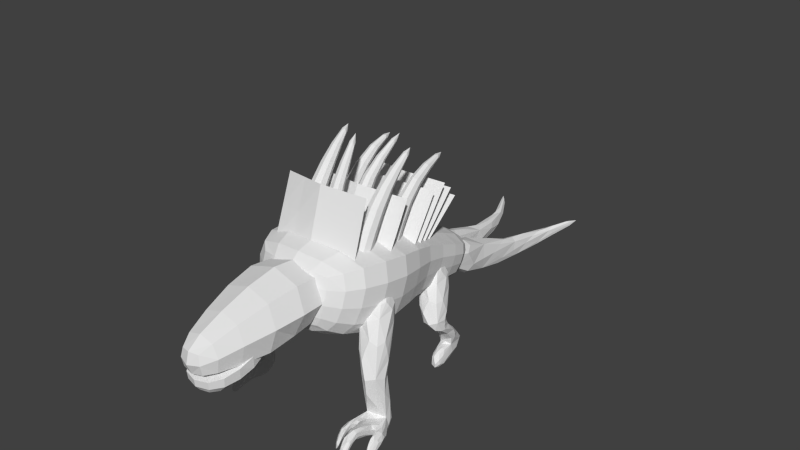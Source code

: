# Source: chupacabra_anim.blend  (saved by Blender 2.79.0; exported with 4.5.12 LTS)
import bpy
from mathutils import Matrix  # noqa: F401  (used for matrix-valued properties, if any)

bpy.ops.wm.read_factory_settings(use_empty=True)
scene = bpy.context.scene
scene.name = 'Scene'

# ---- collections
col_collection_1 = bpy.data.collections.new('Collection 1'); scene.collection.children.link(col_collection_1)

# ---- materials (node trees are filled in below, after node groups)
mat_chupacabra = bpy.data.materials.new('chupacabra')
mat_chupacabra.alpha_threshold = 0.0
mat_chupacabra.use_transparent_shadow = False
mat_chupacabra.roughness = 0.5

# ---- material node trees

# ---- world
world_world = bpy.data.worlds.new('World'); scene.world = world_world
world_world.color = (0.05088, 0.05088, 0.05088)
world_world.use_sun_shadow = False
world_world.sun_shadow_jitter_overblur = 0.0
world_world.cycles.sampling_method = 'NONE'
world_world.cycles.sample_map_resolution = 256

# ---- meshes
me_body = bpy.data.meshes.new('Body')
me_body.from_pydata([(-0.182, -0.95, 0.05949), (-0.2875, -0.2565, -0.09264), (0.2885, -0.2565, -0.09264), (0.183, -0.95, 0.05949), (-0.2515, -0.8935, 0.3655), (-0.2875, -0.1104, 0.2228), (0.2885, -0.1104, 0.2228), (0.2525, -0.8935, 0.3655), (-0.1769, 0.289, -0.2246), (0.1779, 0.289, -0.2246), (-0.2213, 0.3708, -0.02522), (0.2223, 0.3708, -0.02522), (-0.2734, -0.7535, 0.3732), (0.2719, -0.7335, 0.3632), (-0.2734, -0.6088, 0.7164), (0.2719, -0.6088, 0.7164), (-0.05475, -0.7126, 0.3612), (-0.05475, -0.6103, 0.3268), (0.05325, -0.6103, 0.3268), (0.05325, -0.7126, 0.3612), (-0.04395, -0.6123, 0.6172), (-0.04395, -0.5261, 0.6119), (0.04245, -0.5261, 0.6119), (0.04245, -0.6123, 0.6172), (-0.03315, -0.5053, 0.7843), (-0.03315, -0.4513, 0.7485), (0.03165, -0.4513, 0.7485), (0.03165, -0.5053, 0.7843), (-0.02137, -0.2351, 1.074), (-0.2708, -0.6559, 0.4065), (-0.2708, -0.5569, 0.3633), (-0.1628, -0.5569, 0.3633), (-0.1628, -0.6559, 0.4065), (-0.249, -0.5137, 0.6446), (-0.252, -0.4236, 0.585), (-0.1445, -0.4261, 0.5759), (-0.1415, -0.5161, 0.6355), (-0.2492, -0.3275, 0.796), (-0.2492, -0.289, 0.7438), (-0.1844, -0.289, 0.7438), (-0.1844, -0.3275, 0.796), (-0.2662, -0.02224, 0.9216), (0.1612, -0.6575, 0.3885), (0.1612, -0.5585, 0.3454), (0.2692, -0.5585, 0.3454), (0.2692, -0.6575, 0.3885), (0.1612, -0.53, 0.6247), (0.1612, -0.431, 0.5815), (0.2692, -0.431, 0.5815), (0.2692, -0.53, 0.6247), (0.1828, -0.329, 0.778), (0.1828, -0.2905, 0.7259), (0.2476, -0.2905, 0.7259), (0.2476, -0.329, 0.778), (0.2379, -0.07708, 0.9256), (-0.3075, -0.5075, 0.2929), (0.306, -0.5075, 0.2929), (-0.3075, -0.3275, 0.6047), (0.306, -0.3275, 0.6047), (-0.04935, -0.5175, 0.3158), (-0.04935, -0.4151, 0.2814), (0.04785, -0.4151, 0.2814), (0.04785, -0.5175, 0.3158), (-0.04935, -0.4111, 0.5622), (-0.04935, -0.3087, 0.5278), (0.04785, -0.3087, 0.5278), (0.04785, -0.4111, 0.5622), (-0.02991, -0.2242, 0.7324), (-0.02991, -0.1813, 0.6838), (0.02841, -0.1813, 0.6838), (0.02841, -0.2242, 0.7324), (0.03429, 0.1462, 0.9065), (-0.2438, -0.4017, 0.3387), (-0.2438, -0.3027, 0.2955), (-0.1466, -0.3027, 0.2955), (-0.1466, -0.4017, 0.3387), (-0.2438, -0.2752, 0.5267), (-0.2438, -0.1803, 0.4751), (-0.1466, -0.1803, 0.4751), (-0.1466, -0.2752, 0.5267), (-0.2243, -0.03268, 0.7048), (-0.2243, -0.003828, 0.6468), (-0.166, -0.003828, 0.6468), (-0.166, -0.03268, 0.7048), (-0.1952, 0.2849, 0.711), (0.145, -0.4032, 0.3208), (0.145, -0.3042, 0.2776), (0.2422, -0.3042, 0.2776), (0.2422, -0.4032, 0.3208), (0.1499, -0.2521, 0.575), (0.1499, -0.1817, 0.508), (0.2374, -0.1817, 0.508), (0.2374, -0.2521, 0.575), (0.1645, -0.03734, 0.6874), (0.1645, -0.008487, 0.6294), (0.2228, -0.008487, 0.6294), (0.2228, -0.03734, 0.6874), (0.1524, 0.3046, 0.6782), (-0.2768, -0.2735, 0.2209), (0.2753, -0.2735, 0.2209), (-0.2768, -0.05716, 0.5292), (0.2753, -0.05716, 0.5292), (-0.2591, -0.2015, 0.2029), (0.2576, -0.2015, 0.2029), (-0.2591, 0.05804, 0.5302), (0.2576, 0.05804, 0.5302), (-0.2355, -0.1356, 0.18), (0.234, -0.1356, 0.18), (-0.2355, 0.1429, 0.4589), (0.234, 0.1429, 0.4589), (-0.2097, -0.06545, 0.16), (0.2082, -0.06545, 0.16), (-0.2097, 0.2146, 0.3717), (0.2082, 0.2146, 0.3717), (-0.000752, -0.7835, 0.3832), (-0.000752, -0.6588, 0.7364), (-0.000752, -0.5575, 0.3129), (-0.000752, -0.3775, 0.6247), (-0.000752, -0.3235, 0.2409), (-0.000752, -0.1072, 0.5492), (-0.000752, -0.2515, 0.2229), (-0.000752, 0.008039, 0.5502), (-0.000752, -0.1856, 0.2), (-0.000752, 0.0929, 0.4789), (-0.000752, -0.1154, 0.18), (-0.000752, 0.1646, 0.3917), (0.0004965, -0.1074, 0.296), (0.0004965, -0.2582, -0.1118), (0.0004965, -0.9425, 0.3994), (0.0004965, -0.9933, 0.05244), (0.0004965, 0.4998, -0.0003454), (0.0004965, 0.3581, -0.2694), (-0.2582, -0.9421, 0.2108), (-0.2951, -0.1817, 0.06566), (0.2961, -0.1817, 0.06566), (0.2592, -0.9421, 0.2108), (-0.2271, 0.3271, -0.1207), (0.2281, 0.3271, -0.1207), (0.0004965, 0.4654, -0.1292), (0.0004965, -0.9979, 0.2232), (0.2507, 0.06469, -0.1635), (-0.2497, 0.06469, -0.1635), (0.2507, 0.215, 0.05813), (-0.2497, 0.215, 0.05813), (0.0004965, 0.1104, -0.193), (0.0004965, 0.2661, 0.1079), (0.2573, 0.1508, -0.05532), (-0.2563, 0.1508, -0.05532), (-0.416, -0.3921, 0.3416), (-0.358, -0.5438, -0.1397), (0.417, -0.3921, 0.3416), (0.359, -0.5438, -0.1397), (0.0004965, -0.5812, -0.1592), (0.0004965, -0.4353, 0.4361), (0.428, -0.4836, 0.09997), (-0.427, -0.4836, 0.09997), (-0.294, -0.8559, -0.04366), (0.3816, -0.7514, 0.4112), (0.0004965, -0.9102, -0.05689), (0.0004965, -0.8237, 0.5077), (0.3916, -0.8286, 0.1817), (-0.3906, -0.8286, 0.1817), (-0.3806, -0.7514, 0.4112), (0.295, -0.8559, -0.04366)], [], [(147, 133, 5, 143), (145, 142, 11, 130), (155, 133, 1, 149), (47, 48, 44, 43), (48, 47, 51, 52), (31, 35, 36, 32), (122, 107, 109, 123), (27, 23, 22, 26), (18, 22, 23, 19), (146, 140, 9, 137), (120, 103, 105, 121), (87, 91, 92, 88), (23, 20, 16, 19), (20, 21, 17, 16), (20, 23, 27, 24), (36, 33, 29, 32), (21, 20, 24, 25), (63, 66, 70, 67), (70, 66, 65, 69), (24, 27, 28), (27, 26, 28), (26, 25, 28), (25, 24, 28), (65, 64, 68, 69), (89, 92, 96, 93), (33, 34, 30, 29), (34, 35, 31, 30), (35, 34, 38, 39), (160, 157, 7, 135), (144, 141, 8, 131), (40, 36, 35, 39), (37, 40, 41), (40, 39, 41), (39, 38, 41), (38, 37, 41), (44, 48, 49, 45), (66, 63, 59, 62), (61, 65, 66, 62), (79, 76, 72, 75), (153, 126, 5, 148), (47, 46, 50, 51), (74, 78, 79, 75), (83, 79, 78, 82), (50, 53, 54), (53, 52, 54), (52, 51, 54), (51, 50, 54), (114, 13, 15, 115), (46, 49, 53, 50), (118, 99, 101, 119), (63, 64, 60, 59), (92, 89, 85, 88), (78, 77, 81, 82), (64, 63, 67, 68), (152, 127, 2, 151), (53, 49, 48, 52), (67, 70, 71), (70, 69, 71), (69, 68, 71), (68, 67, 71), (33, 36, 40, 37), (139, 132, 0, 129), (76, 77, 73, 72), (116, 56, 58, 117), (91, 90, 94, 95), (77, 76, 80, 81), (46, 47, 43, 42), (80, 83, 84), (83, 82, 84), (82, 81, 84), (81, 80, 84), (90, 89, 93, 94), (21, 22, 18, 17), (89, 90, 86, 85), (90, 91, 87, 86), (76, 79, 83, 80), (34, 33, 37, 38), (22, 21, 25, 26), (96, 92, 91, 95), (93, 96, 97), (96, 95, 97), (95, 94, 97), (94, 93, 97), (77, 78, 74, 73), (138, 137, 9, 131), (64, 65, 61, 60), (49, 46, 42, 45), (124, 111, 113, 125), (12, 114, 115, 14), (55, 116, 117, 57), (98, 118, 119, 100), (102, 120, 121, 104), (106, 122, 123, 108), (110, 124, 125, 112), (136, 138, 131, 8), (135, 139, 129, 3), (149, 1, 127, 152), (150, 6, 126, 153), (140, 144, 131, 9), (143, 145, 130, 10), (7, 128, 139, 135), (10, 130, 138, 136), (130, 11, 137, 138), (128, 4, 132, 139), (163, 160, 135, 3), (142, 146, 137, 11), (148, 5, 133, 155), (141, 1, 133, 147), (8, 141, 147, 136), (6, 134, 146, 142), (5, 126, 145, 143), (2, 127, 144, 140), (127, 1, 141, 144), (134, 2, 140, 146), (126, 6, 142, 145), (136, 147, 143, 10), (162, 148, 155, 161), (2, 134, 154, 151), (157, 150, 153, 159), (156, 149, 152, 158), (158, 152, 151, 163), (159, 153, 148, 162), (134, 6, 150, 154), (161, 155, 149, 156), (132, 161, 156, 0), (128, 159, 162, 4), (129, 158, 163, 3), (0, 156, 158, 129), (7, 157, 159, 128), (4, 162, 161, 132), (151, 154, 160, 163), (154, 150, 157, 160)])
_k = {(5, 148): 0.6, (7, 157): 0.6, (4, 128): 0.6, (6, 142): 0.6, (5, 143): 0.6, (12, 14): 1.0, (13, 114): 1.0, (13, 15): 1.0, (14, 115): 1.0, (55, 57): 1.0, (56, 116): 1.0, (56, 58): 1.0, (57, 117): 1.0, (98, 100): 1.0, (99, 118): 1.0, (99, 101): 1.0, (100, 119): 1.0, (102, 104): 1.0, (103, 120): 1.0, (103, 105): 1.0, (104, 121): 1.0, (106, 108): 1.0, (107, 122): 1.0, (107, 109): 1.0, (108, 123): 1.0, (110, 112): 1.0, (111, 124): 1.0, (111, 113): 1.0, (112, 125): 1.0, (12, 114): 1.0, (15, 115): 1.0, (114, 115): 1.0, (55, 116): 1.0, (58, 117): 1.0, (116, 117): 1.0, (98, 118): 1.0, (101, 119): 1.0, (118, 119): 1.0, (102, 120): 1.0, (105, 121): 1.0, (120, 121): 1.0, (106, 122): 1.0, (109, 123): 1.0, (122, 123): 1.0, (110, 124): 1.0, (113, 125): 1.0, (124, 125): 1.0, (7, 128): 0.6, (11, 142): 0.6, (10, 143): 0.6, (148, 162): 0.6, (6, 150): 0.6, (150, 157): 0.6, (4, 162): 0.6}
me_body.attributes.new('crease_edge', 'FLOAT', 'EDGE').data.foreach_set('value', [_k.get((min(e.vertices), max(e.vertices)), 0.0) for e in me_body.edges])
_uv = me_body.uv_layers.new(name='UVMap')
_uv.uv.foreach_set('vector', [0.4204, 0.7022, 0.3748, 0.7067, 0.3842, 0.7393, 0.429, 0.7275, 0.2103, 0.8099, 0.1683, 0.8099, 0.1757, 0.7642, 0.2103, 0.7642, 0.3128, 0.7026, 0.3748, 0.7067, 0.3654, 0.674, 0.3081, 0.6637, 0.06461, 0.8113, 0.06461, 0.8299, 0.01853, 0.8299, 0.01853, 0.8113, 0.06461, 0.8299, 0.06461, 0.8113, 0.0992, 0.815, 0.0992, 0.8262, 0.02515, 0.7665, 0.06719, 0.7854, 0.05821, 0.8016, 0.01616, 0.7828, 0.518, 0.8912, 0.6045, 0.8912, 0.6045, 0.9826, 0.518, 0.9826, 0.1018, 0.839, 0.05821, 0.839, 0.06719, 0.8228, 0.1016, 0.8279, 0.02515, 0.8039, 0.06719, 0.8228, 0.05821, 0.839, 0.01616, 0.8202, 0.1872, 0.7028, 0.1787, 0.6775, 0.2251, 0.6804, 0.2328, 0.6983, 0.518, 0.8912, 0.4314, 0.8912, 0.4314, 0.9826, 0.518, 0.9826, 0.02515, 0.8039, 0.06719, 0.8228, 0.05821, 0.839, 0.01616, 0.8202, 0.06461, 0.7754, 0.06461, 0.7939, 0.01853, 0.7939, 0.01853, 0.7754, 0.05845, 0.839, 0.06743, 0.8227, 0.02539, 0.8039, 0.01641, 0.8201, 0.06461, 0.7939, 0.06461, 0.7754, 0.108, 0.7791, 0.108, 0.7902, 0.06461, 0.8113, 0.06461, 0.8299, 0.01853, 0.8299, 0.01853, 0.8113, 0.06743, 0.8227, 0.05845, 0.839, 0.102, 0.839, 0.1018, 0.8278, 0.06461, 0.8299, 0.06461, 0.8113, 0.108, 0.815, 0.108, 0.8262, 0.1018, 0.8016, 0.05821, 0.8016, 0.06719, 0.7854, 0.1016, 0.7905, 0.108, 0.7902, 0.108, 0.7791, 0.1647, 0.7847, 0.1018, 0.839, 0.1016, 0.8279, 0.1568, 0.8244, 0.0992, 0.7902, 0.0992, 0.7791, 0.1542, 0.7847, 0.1018, 0.8278, 0.102, 0.839, 0.1571, 0.8243, 0.06461, 0.8299, 0.06461, 0.8113, 0.0992, 0.815, 0.0992, 0.8262, 0.06461, 0.7939, 0.06461, 0.7754, 0.108, 0.7791, 0.108, 0.7902, 0.05845, 0.8016, 0.06743, 0.7853, 0.02539, 0.7665, 0.01641, 0.7827, 0.06461, 0.8113, 0.06461, 0.8299, 0.01853, 0.8299, 0.01853, 0.8113, 0.06461, 0.8299, 0.06461, 0.8113, 0.0992, 0.815, 0.0992, 0.8262, 0.04867, 0.7012, 0.05102, 0.7433, 0.01767, 0.7444, 0.01767, 0.6992, 0.3414, 0.8264, 0.2993, 0.8264, 0.3068, 0.7805, 0.3414, 0.7805, 0.1018, 0.8016, 0.05821, 0.8016, 0.06719, 0.7854, 0.1016, 0.7905, 0.108, 0.8262, 0.108, 0.815, 0.1647, 0.8206, 0.1018, 0.8016, 0.1016, 0.7905, 0.1568, 0.787, 0.0992, 0.8262, 0.0992, 0.815, 0.1542, 0.8206, 0.1018, 0.7904, 0.102, 0.8016, 0.1571, 0.7869, 0.02515, 0.7665, 0.06719, 0.7854, 0.05821, 0.8016, 0.01616, 0.7828, 0.06461, 0.8113, 0.06461, 0.8299, 0.01853, 0.8299, 0.01853, 0.8113, 0.02515, 0.7665, 0.06719, 0.7854, 0.05821, 0.8016, 0.01616, 0.7828, 0.06461, 0.7754, 0.06461, 0.7939, 0.01853, 0.7939, 0.01853, 0.7754, 0.2103, 0.922, 0.2103, 0.8556, 0.2598, 0.8556, 0.266, 0.922, 0.06743, 0.7853, 0.05845, 0.8016, 0.102, 0.8016, 0.1018, 0.7904, 0.02515, 0.8039, 0.06719, 0.8228, 0.05821, 0.839, 0.01616, 0.8202, 0.1018, 0.839, 0.05821, 0.839, 0.06719, 0.8228, 0.1016, 0.8279, 0.108, 0.8262, 0.108, 0.815, 0.1647, 0.8206, 0.1018, 0.8016, 0.1016, 0.7905, 0.1568, 0.787, 0.0992, 0.8262, 0.0992, 0.815, 0.1542, 0.8206, 0.1018, 0.7904, 0.102, 0.8016, 0.1571, 0.7869, 0.518, 0.8912, 0.6045, 0.8912, 0.6045, 0.9826, 0.518, 0.9826, 0.06461, 0.8299, 0.06461, 0.8113, 0.108, 0.815, 0.108, 0.8262, 0.518, 0.8912, 0.6045, 0.8912, 0.6045, 0.9826, 0.518, 0.9826, 0.05845, 0.8016, 0.06743, 0.7853, 0.02539, 0.7665, 0.01641, 0.7827, 0.06461, 0.7754, 0.06461, 0.7939, 0.01853, 0.7939, 0.01853, 0.7754, 0.06461, 0.7939, 0.06461, 0.7754, 0.0992, 0.7791, 0.0992, 0.7902, 0.06743, 0.7853, 0.05845, 0.8016, 0.102, 0.8016, 0.1018, 0.7904, 0.3414, 0.9302, 0.3414, 0.8723, 0.3908, 0.8723, 0.397, 0.9302, 0.1018, 0.8016, 0.05821, 0.8016, 0.06719, 0.7854, 0.1016, 0.7905, 0.108, 0.8262, 0.108, 0.815, 0.1647, 0.8206, 0.1018, 0.8016, 0.1016, 0.7905, 0.1568, 0.787, 0.0992, 0.8262, 0.0992, 0.815, 0.1542, 0.8206, 0.1018, 0.7904, 0.102, 0.8016, 0.1571, 0.7869, 0.06461, 0.8299, 0.06461, 0.8113, 0.108, 0.815, 0.108, 0.8262, 0.07951, 0.9418, 0.01769, 0.9418, 0.01769, 0.8966, 0.07951, 0.8966, 0.05845, 0.839, 0.06743, 0.8227, 0.02539, 0.8039, 0.01641, 0.8201, 0.518, 0.8912, 0.4314, 0.8912, 0.4314, 0.9826, 0.518, 0.9826, 0.06461, 0.7939, 0.06461, 0.7754, 0.0992, 0.7791, 0.0992, 0.7902, 0.06743, 0.8227, 0.05845, 0.839, 0.102, 0.839, 0.1018, 0.8278, 0.05845, 0.8016, 0.06743, 0.7853, 0.02539, 0.7665, 0.01641, 0.7827, 0.108, 0.7902, 0.108, 0.7791, 0.1647, 0.7847, 0.1018, 0.839, 0.1016, 0.8279, 0.1568, 0.8244, 0.0992, 0.7902, 0.0992, 0.7791, 0.1542, 0.7847, 0.1018, 0.8278, 0.102, 0.839, 0.1571, 0.8243, 0.06743, 0.8227, 0.05845, 0.839, 0.102, 0.839, 0.1018, 0.8278, 0.06461, 0.7754, 0.06461, 0.7939, 0.01853, 0.7939, 0.01853, 0.7754, 0.05845, 0.839, 0.06743, 0.8227, 0.02539, 0.8039, 0.01641, 0.8201, 0.06461, 0.7754, 0.06461, 0.7939, 0.01853, 0.7939, 0.01853, 0.7754, 0.06461, 0.7939, 0.06461, 0.7754, 0.108, 0.7791, 0.108, 0.7902, 0.06743, 0.7853, 0.05845, 0.8016, 0.102, 0.8016, 0.1018, 0.7904, 0.06461, 0.7939, 0.06461, 0.7754, 0.0992, 0.7791, 0.0992, 0.7902, 0.1018, 0.839, 0.05821, 0.839, 0.06719, 0.8228, 0.1016, 0.8279, 0.108, 0.7902, 0.108, 0.7791, 0.1647, 0.7847, 0.1018, 0.839, 0.1016, 0.8279, 0.1568, 0.8244, 0.0992, 0.7902, 0.0992, 0.7791, 0.1542, 0.7847, 0.1018, 0.8278, 0.102, 0.839, 0.1571, 0.8243, 0.06461, 0.7754, 0.06461, 0.7939, 0.01853, 0.7939, 0.01853, 0.7754, 0.05287, 0.8676, 0.01825, 0.8676, 0.01825, 0.848, 0.05287, 0.848, 0.06461, 0.8113, 0.06461, 0.8299, 0.01853, 0.8299, 0.01853, 0.8113, 0.06461, 0.8113, 0.06461, 0.8299, 0.01853, 0.8299, 0.01853, 0.8113, 0.518, 0.8912, 0.4314, 0.8912, 0.4314, 0.9826, 0.518, 0.9826, 0.4314, 0.8912, 0.518, 0.8912, 0.518, 0.9826, 0.4314, 0.9826, 0.6045, 0.8912, 0.518, 0.8912, 0.518, 0.9826, 0.6045, 0.9826, 0.4314, 0.8912, 0.518, 0.8912, 0.518, 0.9826, 0.4314, 0.9826, 0.6045, 0.8912, 0.518, 0.8912, 0.518, 0.9826, 0.6045, 0.9826, 0.4314, 0.8912, 0.518, 0.8912, 0.518, 0.9826, 0.4314, 0.9826, 0.6045, 0.8912, 0.518, 0.8912, 0.518, 0.9826, 0.6045, 0.9826, 0.08749, 0.8676, 0.05287, 0.8676, 0.05287, 0.848, 0.08749, 0.848, 0.1413, 0.9418, 0.07951, 0.9418, 0.07951, 0.8966, 0.1413, 0.8966, 0.2857, 0.9302, 0.2919, 0.8723, 0.3414, 0.8723, 0.3414, 0.9302, 0.1547, 0.922, 0.1609, 0.8556, 0.2103, 0.8556, 0.2103, 0.922, 0.3834, 0.8264, 0.3414, 0.8264, 0.3414, 0.7805, 0.376, 0.7805, 0.2524, 0.8099, 0.2103, 0.8099, 0.2103, 0.7642, 0.245, 0.7642, 0.1413, 0.9869, 0.07951, 0.9869, 0.07951, 0.9418, 0.1413, 0.9418, 0.08749, 0.8871, 0.05287, 0.8871, 0.05287, 0.8676, 0.08749, 0.8676, 0.05287, 0.8871, 0.01825, 0.8871, 0.01825, 0.8676, 0.05287, 0.8676, 0.07951, 0.9869, 0.01769, 0.9869, 0.01769, 0.9418, 0.07951, 0.9418, 0.04633, 0.6592, 0.04867, 0.7012, 0.01767, 0.6992, 0.01767, 0.6541, 0.1958, 0.7281, 0.1872, 0.7028, 0.2328, 0.6983, 0.2406, 0.7162, 0.3175, 0.7416, 0.3842, 0.7393, 0.3748, 0.7067, 0.3128, 0.7026, 0.4118, 0.6769, 0.3654, 0.674, 0.3748, 0.7067, 0.4204, 0.7022, 0.4582, 0.6797, 0.4118, 0.6769, 0.4204, 0.7022, 0.466, 0.6977, 0.151, 0.74, 0.1417, 0.7073, 0.1872, 0.7028, 0.1958, 0.7281, 0.2598, 0.8556, 0.2103, 0.8556, 0.2103, 0.8099, 0.2524, 0.8099, 0.3908, 0.8723, 0.3414, 0.8723, 0.3414, 0.8264, 0.3834, 0.8264, 0.3414, 0.8723, 0.2919, 0.8723, 0.2993, 0.8264, 0.3414, 0.8264, 0.1417, 0.7073, 0.1323, 0.6746, 0.1787, 0.6775, 0.1872, 0.7028, 0.2103, 0.8556, 0.1609, 0.8556, 0.1683, 0.8099, 0.2103, 0.8099, 0.466, 0.6977, 0.4204, 0.7022, 0.429, 0.7275, 0.4737, 0.7156, 0.2842, 0.7427, 0.3175, 0.7416, 0.3128, 0.7026, 0.2818, 0.7006, 0.1323, 0.6746, 0.1417, 0.7073, 0.07967, 0.7033, 0.07498, 0.6643, 0.1516, 0.9552, 0.1547, 0.922, 0.2103, 0.922, 0.2103, 0.9552, 0.2827, 0.9591, 0.2857, 0.9302, 0.3414, 0.9302, 0.3414, 0.9591, 0.3414, 0.9591, 0.3414, 0.9302, 0.397, 0.9302, 0.4001, 0.9591, 0.2103, 0.9552, 0.2103, 0.922, 0.266, 0.922, 0.2691, 0.9552, 0.1417, 0.7073, 0.151, 0.74, 0.08436, 0.7422, 0.07967, 0.7033, 0.2818, 0.7006, 0.3128, 0.7026, 0.3081, 0.6637, 0.2795, 0.6586, 0.2508, 0.6986, 0.2818, 0.7006, 0.2795, 0.6586, 0.2508, 0.6534, 0.2103, 0.9884, 0.2103, 0.9552, 0.2691, 0.9552, 0.2722, 0.9884, 0.3414, 0.9881, 0.3414, 0.9591, 0.4001, 0.9591, 0.4032, 0.9881, 0.2796, 0.9881, 0.2827, 0.9591, 0.3414, 0.9591, 0.3414, 0.9881, 0.1485, 0.9884, 0.1516, 0.9552, 0.2103, 0.9552, 0.2103, 0.9884, 0.2508, 0.7438, 0.2842, 0.7427, 0.2818, 0.7006, 0.2508, 0.6986, 0.07498, 0.6643, 0.07967, 0.7033, 0.04867, 0.7012, 0.04633, 0.6592, 0.07967, 0.7033, 0.08436, 0.7422, 0.05102, 0.7433, 0.04867, 0.7012])
me_body.materials.append(mat_chupacabra)
me_body.use_remesh_preserve_volume = False
me_body.use_remesh_preserve_attributes = False
me_body.use_mirror_vertex_groups = False
me_body.update()
me_head = bpy.data.meshes.new('Head')
me_head.from_pydata([(-0.2788, -0.1985, -0.2042), (-0.2304, 0.006884, -0.1801), (0.2304, 0.006884, -0.1801), (0.2788, -0.1985, -0.2042), (-0.2788, -0.1625, 0.2458), (-0.2304, 0.1001, 0.1676), (0.2304, 0.1001, 0.1676), (0.2788, -0.1625, 0.2458), (-0.1642, -0.6036, -0.1792), (0.1642, -0.6036, -0.1792), (-0.1642, -0.582, 0.09082), (0.1642, -0.582, 0.09082), (-0.08868, -0.7791, -0.1953), (0.08868, -0.7791, -0.1953), (-0.08868, -0.8358, -0.04301), (0.08868, -0.8358, -0.04301)], [], [(11, 10, 14, 15), (15, 14, 12, 13), (4, 5, 1, 0), (10, 4, 0, 8), (7, 4, 10, 11), (0, 1, 2, 3), (0, 3, 9, 8), (2, 6, 7, 3), (3, 7, 11, 9), (7, 6, 5, 4), (9, 11, 15, 13), (14, 10, 8, 12), (8, 9, 13, 12), (5, 6, 2, 1)])
_k = {(0, 8): 0.8, (3, 9): 0.8, (12, 13): 0.8, (8, 12): 0.8, (9, 13): 0.8}
me_head.attributes.new('crease_edge', 'FLOAT', 'EDGE').data.foreach_set('value', [_k.get((min(e.vertices), max(e.vertices)), 0.0) for e in me_head.edges])
_uv = me_head.uv_layers.new(name='UVMap')
_uv.uv.foreach_set('vector', [0.1255, 0.4851, 0.1255, 0.5882, 0.06066, 0.5676, 0.06066, 0.5058, 0.06066, 0.5058, 0.06066, 0.5676, 0.02394, 0.5676, 0.02394, 0.5058, 0.3705, 0.4556, 0.4306, 0.4394, 0.4115, 0.3603, 0.3647, 0.3538, 0.2744, 0.4185, 0.3705, 0.4556, 0.3647, 0.3538, 0.2709, 0.3574, 0.2265, 0.4651, 0.2265, 0.6083, 0.1255, 0.5882, 0.1255, 0.4851, 0.1538, 0.3128, 0.2005, 0.3193, 0.2005, 0.4494, 0.1538, 0.456, 0.1538, 0.3128, 0.1538, 0.456, 0.06209, 0.4359, 0.06209, 0.3328, 0.4115, 0.3602, 0.4305, 0.4393, 0.3704, 0.4555, 0.3647, 0.3537, 0.3647, 0.3537, 0.3704, 0.4555, 0.2743, 0.4184, 0.2709, 0.3573, 0.2265, 0.4651, 0.2885, 0.4716, 0.2885, 0.6018, 0.2265, 0.6083, 0.2709, 0.3573, 0.2743, 0.4184, 0.2137, 0.3875, 0.2263, 0.3529, 0.2138, 0.3877, 0.2744, 0.4185, 0.2709, 0.3574, 0.2263, 0.3531, 0.06209, 0.3328, 0.06209, 0.4359, 0.02226, 0.4153, 0.02226, 0.3534, 0.2974, 0.6009, 0.2974, 0.4707, 0.3787, 0.4707, 0.3787, 0.6009])
me_head.materials.append(mat_chupacabra)
me_head.use_remesh_preserve_volume = False
me_head.use_remesh_preserve_attributes = False
me_head.use_mirror_vertex_groups = False
me_head.update()
me_mouth = bpy.data.meshes.new('Mouth')
me_mouth.from_pydata([(-0.1597, -0.1612, -0.1627), (-0.1774, 0.01001, -0.07541), (0.1774, 0.01001, -0.07541), (0.1597, -0.1612, -0.1627), (-0.1597, -0.1738, -0.01922), (-0.1774, -0.00254, 0.06804), (0.1774, -0.00254, 0.06804), (0.1597, -0.1738, -0.01922), (-0.1064, -0.3413, -0.1495), (0.1064, -0.3413, -0.1495), (-0.1064, -0.3488, -0.06344), (0.1064, -0.3488, -0.06344), (-0.05322, 0.08945, -0.05401), (0.05322, 0.08945, -0.05401), (-0.05322, 0.07941, 0.06075), (0.05322, 0.07941, 0.06075)], [], [(2, 6, 7, 3), (1, 12, 13), (4, 5, 1, 0), (3, 7, 11, 9), (0, 1, 2, 3), (14, 15, 13, 12), (0, 3, 9, 8), (4, 0, 8, 10), (7, 4, 10, 11), (15, 6, 2, 13), (12, 1, 5, 14), (6, 15, 14), (7, 6, 5, 4), (2, 1, 13), (5, 6, 14), (11, 10, 8, 9)])
_k = {(4, 5): 1.0, (6, 7): 1.0, (10, 11): 1.0, (7, 11): 1.0, (4, 10): 1.0}
me_mouth.attributes.new('crease_edge', 'FLOAT', 'EDGE').data.foreach_set('value', [_k.get((min(e.vertices), max(e.vertices)), 0.0) for e in me_mouth.edges])
_uv = me_mouth.uv_layers.new(name='UVMap')
_uv.uv.foreach_set('vector', [0.1046, 0.1569, 0.1087, 0.1883, 0.06296, 0.1783, 0.05889, 0.1468, 0.229, 0.1916, 0.2727, 0.1727, 0.306, 0.1741, 0.06296, 0.1783, 0.1087, 0.1883, 0.1046, 0.1568, 0.05885, 0.1468, 0.05889, 0.1468, 0.06296, 0.1783, 0.01522, 0.178, 0.01278, 0.1592, 0.2344, 0.2376, 0.229, 0.1916, 0.3496, 0.1933, 0.343, 0.239, 0.2697, 0.1476, 0.3104, 0.1476, 0.306, 0.1741, 0.2727, 0.1727, 0.2344, 0.2376, 0.343, 0.239, 0.3243, 0.2823, 0.2519, 0.2814, 0.06296, 0.1783, 0.05885, 0.1468, 0.01276, 0.1592, 0.01523, 0.1781, 0.2251, 0.2107, 0.1152, 0.2107, 0.1335, 0.1666, 0.2068, 0.1666, 0.3104, 0.1476, 0.3604, 0.1603, 0.3496, 0.1933, 0.306, 0.1741, 0.2727, 0.1727, 0.229, 0.1916, 0.2187, 0.1571, 0.2697, 0.1476, 0.2312, 0.2571, 0.1885, 0.2772, 0.1518, 0.2772, 0.2251, 0.2107, 0.2312, 0.2571, 0.1091, 0.2571, 0.1152, 0.2107, 0.3496, 0.1933, 0.229, 0.1916, 0.306, 0.1741, 0.1091, 0.2571, 0.2312, 0.2571, 0.1518, 0.2772, 0.2068, 0.1666, 0.1335, 0.1666, 0.1335, 0.1476, 0.2068, 0.1476])
me_mouth.materials.append(mat_chupacabra)
me_mouth.use_remesh_preserve_volume = False
me_mouth.use_remesh_preserve_attributes = False
me_mouth.use_mirror_vertex_groups = False
me_mouth.update()
me_armright = bpy.data.meshes.new('ArmRight')
me_armright.from_pydata([(0.1401, -0.121, -0.05634), (0.1401, 0.06448, -0.09841), (-0.05794, 0.06291, -0.08048), (-0.05794, -0.1226, -0.03841), (0.1401, -0.03683, 0.06057), (0.1401, 0.09018, 0.0676), (-0.003941, 0.09018, 0.0676), (-0.003941, -0.03683, 0.06057), (-0.01575, -0.2646, -0.3755), (0.01214, -0.1154, -0.3805), (-0.09956, -0.07979, -0.3693), (-0.1326, -0.2447, -0.3597), (0.008655, -0.138, -0.6239), (0.01817, -0.09042, -0.5484), (-0.1128, -0.06742, -0.5464), (-0.1223, -0.115, -0.6219), (0.01424, -0.1439, -0.7195), (0.006101, -0.04083, -0.6563), (-0.08776, -0.02434, -0.6549), (-0.1324, -0.1182, -0.7173), (-0.074, -0.3852, -0.5413), (-0.1264, -0.376, -0.5405), (-0.0765, -0.3947, -0.5953), (-0.1289, -0.3855, -0.5945), (-0.03111, -0.2519, -0.5908), (-0.02436, -0.2046, -0.6926), (-0.116, -0.1885, -0.6912), (-0.1228, -0.2358, -0.5894), (-0.1912, -0.2367, -0.5963), (-0.2093, -0.2374, -0.6448), (-0.1604, -0.2744, -0.6396), (-0.159, -0.2797, -0.5827), (0.03267, -0.276, -0.5998), (0.048, -0.2825, -0.6488), (-0.01185, -0.3056, -0.5849), (-0.01036, -0.3008, -0.6419), (-0.09392, -0.4937, -0.5969), (-0.1463, -0.4845, -0.5961), (-0.09177, -0.4772, -0.6453), (-0.1441, -0.468, -0.6445), (-0.2087, -0.3349, -0.6174), (-0.2231, -0.314, -0.6681), (-0.1745, -0.3517, -0.6703), (-0.1771, -0.3804, -0.6137), (0.01509, -0.3743, -0.6208), (0.03418, -0.3592, -0.672), (-0.03001, -0.4062, -0.616), (-0.02441, -0.378, -0.6726), (-0.1331, -0.5486, -0.7653), (-0.2096, -0.4134, -0.7597), (-0.01506, -0.4475, -0.7626)], [], [(5, 0, 1), (5, 2, 6), (6, 3, 7), (2, 11, 3), (6, 4, 5), (11, 12, 8), (0, 11, 8), (1, 10, 2), (1, 8, 9), (3, 4, 7), (25, 20, 22), (10, 15, 11), (10, 13, 14), (9, 12, 13), (17, 19, 18), (14, 19, 15), (14, 17, 18), (13, 16, 17), (32, 46, 44), (26, 21, 27), (25, 23, 26), (27, 20, 24), (25, 34, 24), (26, 31, 30), (19, 25, 26), (12, 27, 24), (33, 47, 35), (15, 31, 27), (19, 30, 29), (19, 28, 15), (34, 47, 46), (16, 35, 25), (12, 34, 32), (16, 32, 33), (32, 45, 33), (31, 42, 30), (28, 43, 31), (29, 42, 41), (28, 41, 40), (20, 38, 22), (21, 39, 37), (23, 38, 39), (21, 36, 20), (37, 48, 36), (38, 48, 39), (39, 48, 37), (36, 48, 38), (44, 50, 45), (47, 50, 46), (45, 50, 47), (46, 50, 44), (43, 49, 42), (40, 49, 43), (42, 49, 41), (41, 49, 40), (4, 0, 5), (1, 2, 5), (2, 3, 6), (10, 11, 2), (7, 4, 6), (15, 12, 11), (3, 11, 0), (9, 10, 1), (0, 8, 1), (0, 4, 3), (24, 20, 25), (14, 15, 10), (9, 13, 10), (8, 12, 9), (16, 19, 17), (18, 19, 14), (13, 17, 14), (12, 16, 13), (34, 46, 32), (23, 21, 26), (22, 23, 25), (21, 20, 27), (35, 34, 25), (27, 31, 26), (16, 25, 19), (15, 27, 12), (45, 47, 33), (28, 31, 15), (26, 30, 19), (29, 28, 19), (35, 47, 34), (33, 35, 16), (24, 34, 12), (12, 32, 16), (44, 45, 32), (43, 42, 31), (40, 43, 28), (30, 42, 29), (29, 41, 28), (36, 38, 20), (23, 39, 21), (22, 38, 23), (37, 36, 21)])
_uv = me_armright.uv_layers.new(name='UVMap')
_uv.uv.foreach_set('vector', [0.9827, 0.8772, 0.9383, 0.8384, 0.9841, 0.8368, 0.7982, 0.9926, 0.7582, 0.9479, 0.7641, 0.986, 0.8846, 0.8722, 0.8406, 0.8334, 0.8551, 0.8643, 0.8864, 0.8337, 0.8298, 0.7494, 0.8406, 0.8334, 0.6631, 0.9744, 0.6285, 0.9438, 0.6285, 0.9744, 0.6876, 0.8591, 0.6597, 0.7878, 0.659, 0.8552, 0.6263, 0.9414, 0.6876, 0.8591, 0.659, 0.8552, 0.8059, 0.9529, 0.7623, 0.8699, 0.7582, 0.9479, 0.9841, 0.8368, 0.9184, 0.7484, 0.9542, 0.7559, 0.6741, 0.9427, 0.6277, 0.976, 0.6623, 0.9747, 0.7443, 0.9671, 0.692, 0.9422, 0.7027, 0.9344, 0.8695, 0.7574, 0.8759, 0.6961, 0.8298, 0.7494, 0.7623, 0.8699, 0.7913, 0.8271, 0.7593, 0.8271, 0.9542, 0.7559, 0.9629, 0.6977, 0.9699, 0.7182, 0.7868, 0.7987, 0.7574, 0.7703, 0.7638, 0.7987, 0.8827, 0.7166, 0.8806, 0.6735, 0.8759, 0.6961, 0.7593, 0.8271, 0.7868, 0.7987, 0.7638, 0.7987, 0.9699, 0.7182, 0.9674, 0.6751, 0.9879, 0.6958, 0.649, 0.7553, 0.6546, 0.7207, 0.646, 0.7309, 0.749, 0.8677, 0.6962, 0.8437, 0.7219, 0.8685, 0.7865, 0.753, 0.7689, 0.7003, 0.7641, 0.753, 0.6877, 0.7589, 0.6712, 0.7229, 0.6653, 0.7582, 0.7493, 0.9467, 0.7162, 0.9334, 0.7222, 0.9458, 0.7542, 0.8441, 0.719, 0.8388, 0.7308, 0.8319, 0.7574, 0.7703, 0.7865, 0.753, 0.7641, 0.753, 0.6597, 0.7878, 0.6877, 0.7589, 0.6653, 0.7582, 0.8071, 0.7345, 0.7955, 0.7075, 0.7939, 0.7277, 0.6916, 0.7887, 0.695, 0.7472, 0.6877, 0.7589, 0.7574, 0.7703, 0.7567, 0.7277, 0.7435, 0.7345, 0.8806, 0.6735, 0.8419, 0.6924, 0.8759, 0.6961, 0.7162, 0.9334, 0.7293, 0.9091, 0.714, 0.9077, 0.7932, 0.7703, 0.7939, 0.7277, 0.7865, 0.753, 0.6597, 0.7878, 0.6587, 0.7461, 0.649, 0.7553, 0.9674, 0.6751, 0.9288, 0.6944, 0.9297, 0.682, 0.9288, 0.6944, 0.9117, 0.6741, 0.9297, 0.682, 0.719, 0.8388, 0.7259, 0.8122, 0.7308, 0.8319, 0.7042, 0.7569, 0.7007, 0.7221, 0.695, 0.7472, 0.7435, 0.7345, 0.7551, 0.7075, 0.7423, 0.715, 0.8419, 0.6924, 0.825, 0.6719, 0.8188, 0.684, 0.692, 0.9422, 0.7048, 0.911, 0.7027, 0.9344, 0.6962, 0.8437, 0.7085, 0.8123, 0.6963, 0.8139, 0.7689, 0.7003, 0.7817, 0.6768, 0.7689, 0.6768, 0.684, 0.7233, 0.6721, 0.6932, 0.6712, 0.7229, 0.6849, 0.6936, 0.6797, 0.6502, 0.6721, 0.6932, 0.7817, 0.6768, 0.7753, 0.6424, 0.7689, 0.6768, 0.7085, 0.8123, 0.726, 0.7819, 0.6963, 0.8139, 0.6925, 0.9124, 0.7228, 0.8809, 0.7048, 0.911, 0.9056, 0.6863, 0.8885, 0.6512, 0.9117, 0.6741, 0.7293, 0.9091, 0.7435, 0.8856, 0.714, 0.9077, 0.8083, 0.715, 0.8066, 0.6823, 0.7955, 0.7075, 0.6546, 0.7207, 0.6263, 0.6971, 0.646, 0.7309, 0.7108, 0.8144, 0.7343, 0.786, 0.7259, 0.8122, 0.7087, 0.7327, 0.7303, 0.7002, 0.7007, 0.7221, 0.7551, 0.7075, 0.744, 0.6823, 0.7423, 0.715, 0.825, 0.6719, 0.802, 0.6487, 0.8188, 0.684, 0.953, 0.8699, 0.9383, 0.8384, 0.9827, 0.8772, 0.8059, 0.9529, 0.7582, 0.9479, 0.7982, 0.9926, 0.8864, 0.8337, 0.8406, 0.8334, 0.8846, 0.8722, 0.8695, 0.7574, 0.8298, 0.7494, 0.8864, 0.8337, 0.6631, 0.9438, 0.6285, 0.9438, 0.6631, 0.9744, 0.6916, 0.7887, 0.6597, 0.7878, 0.6876, 0.8591, 0.6741, 0.9427, 0.6876, 0.8591, 0.6263, 0.9414, 0.7906, 0.868, 0.7623, 0.8699, 0.8059, 0.9529, 0.9383, 0.8384, 0.9184, 0.7484, 0.9841, 0.8368, 0.6263, 0.9414, 0.6277, 0.976, 0.6741, 0.9427, 0.7172, 0.9675, 0.692, 0.9422, 0.7443, 0.9671, 0.8827, 0.7166, 0.8759, 0.6961, 0.8695, 0.7574, 0.7906, 0.868, 0.7913, 0.8271, 0.7623, 0.8699, 0.9184, 0.7484, 0.9629, 0.6977, 0.9542, 0.7559, 0.7932, 0.7703, 0.7574, 0.7703, 0.7868, 0.7987, 0.9009, 0.6944, 0.8806, 0.6735, 0.8827, 0.7166, 0.7913, 0.8271, 0.7868, 0.7987, 0.7593, 0.8271, 0.9629, 0.6977, 0.9674, 0.6751, 0.9699, 0.7182, 0.6587, 0.7461, 0.6546, 0.7207, 0.649, 0.7553, 0.7068, 0.8358, 0.6962, 0.8437, 0.749, 0.8677, 0.7817, 0.7003, 0.7689, 0.7003, 0.7865, 0.753, 0.684, 0.7233, 0.6712, 0.7229, 0.6877, 0.7589, 0.7294, 0.9294, 0.7162, 0.9334, 0.7493, 0.9467, 0.7277, 0.8495, 0.719, 0.8388, 0.7542, 0.8441, 0.7932, 0.7703, 0.7865, 0.753, 0.7574, 0.7703, 0.6916, 0.7887, 0.6877, 0.7589, 0.6597, 0.7878, 0.8083, 0.715, 0.7955, 0.7075, 0.8071, 0.7345, 0.7042, 0.7569, 0.695, 0.7472, 0.6916, 0.7887, 0.7641, 0.753, 0.7567, 0.7277, 0.7574, 0.7703, 0.8428, 0.68, 0.8419, 0.6924, 0.8806, 0.6735, 0.7294, 0.9294, 0.7293, 0.9091, 0.7162, 0.9334, 0.8071, 0.7345, 0.7939, 0.7277, 0.7932, 0.7703, 0.6653, 0.7582, 0.6587, 0.7461, 0.6597, 0.7878, 0.9629, 0.6977, 0.9288, 0.6944, 0.9674, 0.6751, 0.9056, 0.6863, 0.9117, 0.6741, 0.9288, 0.6944, 0.7108, 0.8144, 0.7259, 0.8122, 0.719, 0.8388, 0.7087, 0.7327, 0.7007, 0.7221, 0.7042, 0.7569, 0.7567, 0.7277, 0.7551, 0.7075, 0.7435, 0.7345, 0.8428, 0.68, 0.825, 0.6719, 0.8419, 0.6924, 0.6925, 0.9124, 0.7048, 0.911, 0.692, 0.9422, 0.7068, 0.8358, 0.7085, 0.8123, 0.6962, 0.8437, 0.7817, 0.7003, 0.7817, 0.6768, 0.7689, 0.7003, 0.6849, 0.6936, 0.6721, 0.6932, 0.684, 0.7233])
me_armright.materials.append(mat_chupacabra)
me_armright.use_remesh_preserve_volume = False
me_armright.use_remesh_preserve_attributes = False
me_armright.use_mirror_vertex_groups = False
me_armright.update()
me_armleft = bpy.data.meshes.new('ArmLeft')
me_armleft.from_pydata([(-0.1401, -0.121, -0.05634), (-0.1401, 0.06448, -0.09841), (0.05794, 0.06291, -0.08048), (0.05794, -0.1226, -0.03841), (-0.1401, -0.03683, 0.06057), (-0.1401, 0.09018, 0.0676), (0.003941, 0.09018, 0.0676), (0.003941, -0.03683, 0.06057), (0.01575, -0.2646, -0.3755), (-0.01214, -0.1154, -0.3805), (0.09956, -0.07979, -0.3693), (0.1326, -0.2447, -0.3597), (-0.008655, -0.138, -0.6239), (-0.01817, -0.09042, -0.5484), (0.1128, -0.06742, -0.5464), (0.1223, -0.115, -0.6219), (-0.01424, -0.1439, -0.7195), (-0.006101, -0.04083, -0.6563), (0.08776, -0.02434, -0.6549), (0.1324, -0.1182, -0.7173), (0.074, -0.3852, -0.5413), (0.1264, -0.376, -0.5405), (0.0765, -0.3947, -0.5953), (0.1289, -0.3855, -0.5945), (0.03111, -0.2519, -0.5908), (0.02436, -0.2046, -0.6926), (0.116, -0.1885, -0.6912), (0.1228, -0.2358, -0.5894), (0.1912, -0.2367, -0.5963), (0.2093, -0.2374, -0.6448), (0.1604, -0.2744, -0.6396), (0.159, -0.2797, -0.5827), (-0.03267, -0.276, -0.5998), (-0.048, -0.2825, -0.6488), (0.01185, -0.3056, -0.5849), (0.01036, -0.3008, -0.6419), (0.09392, -0.4937, -0.5969), (0.1463, -0.4845, -0.5961), (0.09177, -0.4772, -0.6453), (0.1441, -0.468, -0.6445), (0.2087, -0.3349, -0.6174), (0.2231, -0.314, -0.6681), (0.1745, -0.3517, -0.6703), (0.1771, -0.3804, -0.6137), (-0.01509, -0.3743, -0.6208), (-0.03418, -0.3592, -0.672), (0.03001, -0.4062, -0.616), (0.02441, -0.378, -0.6726), (0.1331, -0.5486, -0.7653), (0.2096, -0.4134, -0.7597), (0.01506, -0.4475, -0.7626)], [], [(5, 1, 0), (5, 6, 2), (6, 7, 3), (2, 3, 11), (6, 5, 4), (11, 8, 12), (0, 8, 11), (1, 2, 10), (1, 9, 8), (3, 7, 4), (25, 22, 20), (10, 11, 15), (10, 14, 13), (9, 13, 12), (17, 18, 19), (14, 15, 19), (14, 18, 17), (13, 17, 16), (32, 44, 46), (26, 27, 21), (25, 26, 23), (27, 24, 20), (25, 24, 34), (26, 30, 31), (19, 26, 25), (12, 24, 27), (33, 35, 47), (15, 27, 31), (19, 29, 30), (19, 15, 28), (34, 46, 47), (16, 25, 35), (12, 32, 34), (16, 33, 32), (32, 33, 45), (31, 30, 42), (28, 31, 43), (29, 41, 42), (28, 40, 41), (20, 22, 38), (21, 37, 39), (23, 39, 38), (21, 20, 36), (37, 36, 48), (38, 39, 48), (39, 37, 48), (36, 38, 48), (44, 45, 50), (47, 46, 50), (45, 47, 50), (46, 44, 50), (43, 42, 49), (40, 43, 49), (42, 41, 49), (41, 40, 49), (4, 5, 0), (1, 5, 2), (2, 6, 3), (10, 2, 11), (7, 6, 4), (15, 11, 12), (3, 0, 11), (9, 1, 10), (0, 1, 8), (0, 3, 4), (24, 25, 20), (14, 10, 15), (9, 10, 13), (8, 9, 12), (16, 17, 19), (18, 14, 19), (13, 14, 17), (12, 13, 16), (34, 32, 46), (23, 26, 21), (22, 25, 23), (21, 27, 20), (35, 25, 34), (27, 26, 31), (16, 19, 25), (15, 12, 27), (45, 33, 47), (28, 15, 31), (26, 19, 30), (29, 19, 28), (35, 34, 47), (33, 16, 35), (24, 12, 34), (12, 16, 32), (44, 32, 45), (43, 31, 42), (40, 28, 43), (30, 29, 42), (29, 28, 41), (36, 20, 38), (23, 21, 39), (22, 23, 38), (37, 21, 36)])
_uv = me_armleft.uv_layers.new(name='UVMap')
_uv.uv.foreach_set('vector', [0.9827, 0.8772, 0.9841, 0.8368, 0.9383, 0.8384, 0.7982, 0.9926, 0.7641, 0.986, 0.7582, 0.9479, 0.8846, 0.8722, 0.8551, 0.8643, 0.8406, 0.8334, 0.8864, 0.8337, 0.8406, 0.8334, 0.8298, 0.7494, 0.6631, 0.9744, 0.6285, 0.9744, 0.6285, 0.9438, 0.6876, 0.8591, 0.659, 0.8552, 0.6597, 0.7878, 0.6263, 0.9414, 0.659, 0.8552, 0.6876, 0.8591, 0.8059, 0.9529, 0.7582, 0.9479, 0.7623, 0.8699, 0.9841, 0.8368, 0.9542, 0.7559, 0.9184, 0.7484, 0.6741, 0.9427, 0.6623, 0.9747, 0.6277, 0.976, 0.7443, 0.9671, 0.7027, 0.9344, 0.692, 0.9422, 0.8695, 0.7574, 0.8298, 0.7494, 0.8759, 0.6961, 0.7623, 0.8699, 0.7593, 0.8271, 0.7913, 0.8271, 0.9542, 0.7559, 0.9699, 0.7182, 0.9629, 0.6977, 0.7868, 0.7987, 0.7638, 0.7987, 0.7574, 0.7703, 0.8827, 0.7166, 0.8759, 0.6961, 0.8806, 0.6735, 0.7593, 0.8271, 0.7638, 0.7987, 0.7868, 0.7987, 0.9699, 0.7182, 0.9879, 0.6958, 0.9674, 0.6751, 0.649, 0.7553, 0.646, 0.7309, 0.6546, 0.7207, 0.749, 0.8677, 0.7219, 0.8685, 0.6962, 0.8437, 0.7865, 0.753, 0.7641, 0.753, 0.7689, 0.7003, 0.6877, 0.7589, 0.6653, 0.7582, 0.6712, 0.7229, 0.7493, 0.9467, 0.7222, 0.9458, 0.7162, 0.9334, 0.7542, 0.8441, 0.7308, 0.8319, 0.719, 0.8388, 0.7574, 0.7703, 0.7641, 0.753, 0.7865, 0.753, 0.6597, 0.7878, 0.6653, 0.7582, 0.6877, 0.7589, 0.8071, 0.7345, 0.7939, 0.7277, 0.7955, 0.7075, 0.6916, 0.7887, 0.6877, 0.7589, 0.695, 0.7472, 0.7574, 0.7703, 0.7435, 0.7345, 0.7567, 0.7277, 0.8806, 0.6735, 0.8759, 0.6961, 0.8419, 0.6924, 0.7162, 0.9334, 0.714, 0.9077, 0.7293, 0.9091, 0.7932, 0.7703, 0.7865, 0.753, 0.7939, 0.7277, 0.6597, 0.7878, 0.649, 0.7553, 0.6587, 0.7461, 0.9674, 0.6751, 0.9297, 0.682, 0.9288, 0.6944, 0.9288, 0.6944, 0.9297, 0.682, 0.9117, 0.6741, 0.719, 0.8388, 0.7308, 0.8319, 0.7259, 0.8122, 0.7042, 0.7569, 0.695, 0.7472, 0.7007, 0.7221, 0.7435, 0.7345, 0.7423, 0.715, 0.7551, 0.7075, 0.8419, 0.6924, 0.8188, 0.684, 0.825, 0.6719, 0.692, 0.9422, 0.7027, 0.9344, 0.7048, 0.911, 0.6962, 0.8437, 0.6963, 0.8139, 0.7085, 0.8123, 0.7689, 0.7003, 0.7689, 0.6768, 0.7817, 0.6768, 0.684, 0.7233, 0.6712, 0.7229, 0.6721, 0.6932, 0.6849, 0.6936, 0.6721, 0.6932, 0.6797, 0.6502, 0.7817, 0.6768, 0.7689, 0.6768, 0.7753, 0.6424, 0.7085, 0.8123, 0.6963, 0.8139, 0.726, 0.7819, 0.6925, 0.9124, 0.7048, 0.911, 0.7228, 0.8809, 0.9056, 0.6863, 0.9117, 0.6741, 0.8885, 0.6512, 0.7293, 0.9091, 0.714, 0.9077, 0.7435, 0.8856, 0.8083, 0.715, 0.7955, 0.7075, 0.8066, 0.6823, 0.6546, 0.7207, 0.646, 0.7309, 0.6263, 0.6971, 0.7108, 0.8144, 0.7259, 0.8122, 0.7343, 0.786, 0.7087, 0.7327, 0.7007, 0.7221, 0.7303, 0.7002, 0.7551, 0.7075, 0.7423, 0.715, 0.744, 0.6823, 0.825, 0.6719, 0.8188, 0.684, 0.802, 0.6487, 0.953, 0.8699, 0.9827, 0.8772, 0.9383, 0.8384, 0.8059, 0.9529, 0.7982, 0.9926, 0.7582, 0.9479, 0.8864, 0.8337, 0.8846, 0.8722, 0.8406, 0.8334, 0.8695, 0.7574, 0.8864, 0.8337, 0.8298, 0.7494, 0.6631, 0.9438, 0.6631, 0.9744, 0.6285, 0.9438, 0.6916, 0.7887, 0.6876, 0.8591, 0.6597, 0.7878, 0.6741, 0.9427, 0.6263, 0.9414, 0.6876, 0.8591, 0.7906, 0.868, 0.8059, 0.9529, 0.7623, 0.8699, 0.9383, 0.8384, 0.9841, 0.8368, 0.9184, 0.7484, 0.6263, 0.9414, 0.6741, 0.9427, 0.6277, 0.976, 0.7172, 0.9675, 0.7443, 0.9671, 0.692, 0.9422, 0.8827, 0.7166, 0.8695, 0.7574, 0.8759, 0.6961, 0.7906, 0.868, 0.7623, 0.8699, 0.7913, 0.8271, 0.9184, 0.7484, 0.9542, 0.7559, 0.9629, 0.6977, 0.7932, 0.7703, 0.7868, 0.7987, 0.7574, 0.7703, 0.9009, 0.6944, 0.8827, 0.7166, 0.8806, 0.6735, 0.7913, 0.8271, 0.7593, 0.8271, 0.7868, 0.7987, 0.9629, 0.6977, 0.9699, 0.7182, 0.9674, 0.6751, 0.6587, 0.7461, 0.649, 0.7553, 0.6546, 0.7207, 0.7068, 0.8358, 0.749, 0.8677, 0.6962, 0.8437, 0.7817, 0.7003, 0.7865, 0.753, 0.7689, 0.7003, 0.684, 0.7233, 0.6877, 0.7589, 0.6712, 0.7229, 0.7294, 0.9294, 0.7493, 0.9467, 0.7162, 0.9334, 0.7277, 0.8495, 0.7542, 0.8441, 0.719, 0.8388, 0.7932, 0.7703, 0.7574, 0.7703, 0.7865, 0.753, 0.6916, 0.7887, 0.6597, 0.7878, 0.6877, 0.7589, 0.8083, 0.715, 0.8071, 0.7345, 0.7955, 0.7075, 0.7042, 0.7569, 0.6916, 0.7887, 0.695, 0.7472, 0.7641, 0.753, 0.7574, 0.7703, 0.7567, 0.7277, 0.8428, 0.68, 0.8806, 0.6735, 0.8419, 0.6924, 0.7294, 0.9294, 0.7162, 0.9334, 0.7293, 0.9091, 0.8071, 0.7345, 0.7932, 0.7703, 0.7939, 0.7277, 0.6653, 0.7582, 0.6597, 0.7878, 0.6587, 0.7461, 0.9629, 0.6977, 0.9674, 0.6751, 0.9288, 0.6944, 0.9056, 0.6863, 0.9288, 0.6944, 0.9117, 0.6741, 0.7108, 0.8144, 0.719, 0.8388, 0.7259, 0.8122, 0.7087, 0.7327, 0.7042, 0.7569, 0.7007, 0.7221, 0.7567, 0.7277, 0.7435, 0.7345, 0.7551, 0.7075, 0.8428, 0.68, 0.8419, 0.6924, 0.825, 0.6719, 0.6925, 0.9124, 0.692, 0.9422, 0.7048, 0.911, 0.7068, 0.8358, 0.6962, 0.8437, 0.7085, 0.8123, 0.7817, 0.7003, 0.7689, 0.7003, 0.7817, 0.6768, 0.6849, 0.6936, 0.684, 0.7233, 0.6721, 0.6932])
me_armleft.materials.append(mat_chupacabra)
me_armleft.use_remesh_preserve_volume = False
me_armleft.use_remesh_preserve_attributes = False
me_armleft.use_mirror_vertex_groups = False
me_armleft.update()
me_legleft = bpy.data.meshes.new('LegLeft')
me_legleft.from_pydata([(-0.07974, -0.1508, -0.03342), (-0.09241, 0.02908, -0.09056), (0.08346, 0.05533, -0.08426), (0.0899, -0.1245, -0.02008), (-0.08884, -0.02701, 0.07662), (-0.09281, 0.0876, 0.05549), (0.002332, 0.0876, 0.03905), (0.02433, -0.02716, 0.07342), (0.04754, -0.2537, -0.2456), (0.01906, -0.09217, -0.2377), (0.132, -0.06592, -0.2377), (0.1604, -0.2275, -0.2456), (0.02922, -0.09582, -0.3461), (-0.004975, -0.06388, -0.2805), (0.1079, -0.03762, -0.2805), (0.1421, -0.06957, -0.3461), (0.02314, -0.02824, -0.4547), (0.001251, 0.09589, -0.4598), (0.08437, 0.1169, -0.4598), (0.1063, -0.007237, -0.4547), (0.006036, -0.03259, -0.5561), (0.01516, 0.1695, -0.556), (0.04621, 0.1826, -0.556), (0.1249, -0.01159, -0.5561), (0.05377, -0.1323, -0.4461), (0.1131, -0.1155, -0.4461), (0.07017, -0.2253, -0.5563), (0.1295, -0.2085, -0.5563)], [], [(5, 1, 0), (5, 6, 2), (6, 7, 3), (2, 3, 11), (3, 7, 4), (7, 6, 5), (8, 12, 15), (0, 8, 11), (1, 2, 10), (1, 9, 8), (15, 12, 16), (11, 15, 14), (10, 14, 13), (8, 9, 13), (16, 20, 26), (15, 19, 18), (13, 14, 18), (12, 13, 17), (20, 21, 22), (19, 23, 22), (17, 18, 22), (16, 17, 21), (25, 24, 26), (19, 25, 27), (23, 27, 26), (19, 16, 24), (4, 5, 0), (1, 5, 2), (2, 6, 3), (10, 2, 11), (0, 3, 4), (4, 7, 5), (11, 8, 15), (3, 0, 11), (9, 1, 10), (0, 1, 8), (19, 15, 16), (10, 11, 14), (9, 10, 13), (12, 8, 13), (24, 16, 26), (14, 15, 18), (17, 13, 18), (16, 12, 17), (23, 20, 22), (18, 19, 22), (21, 17, 22), (20, 16, 21), (27, 25, 26), (23, 19, 27), (20, 23, 26), (25, 19, 24)])
_uv = me_legleft.uv_layers.new(name='UVMap')
_uv.uv.foreach_set('vector', [0.9327, 0.5452, 0.9196, 0.508, 0.8739, 0.5204, 0.7445, 0.576, 0.7212, 0.5696, 0.7043, 0.5357, 0.8227, 0.5387, 0.7931, 0.5462, 0.7664, 0.5198, 0.811, 0.5026, 0.7664, 0.5198, 0.7378, 0.4619, 0.6777, 0.5875, 0.6658, 0.6232, 0.6378, 0.6275, 0.7931, 0.5462, 0.8227, 0.5387, 0.8317, 0.5611, 0.6599, 0.5239, 0.6644, 0.477, 0.6934, 0.477, 0.6346, 0.5861, 0.6599, 0.5239, 0.6889, 0.5239, 0.7489, 0.5368, 0.7043, 0.5357, 0.6994, 0.4854, 0.9196, 0.508, 0.8873, 0.4631, 0.8464, 0.4591, 0.6934, 0.477, 0.6644, 0.477, 0.6668, 0.445, 0.7378, 0.4619, 0.7763, 0.4348, 0.7869, 0.452, 0.6994, 0.4854, 0.7037, 0.4719, 0.7327, 0.4718, 0.8464, 0.4591, 0.8873, 0.4631, 0.8959, 0.4518, 0.9035, 0.407, 0.9022, 0.3813, 0.8515, 0.3844, 0.7763, 0.4348, 0.7937, 0.4072, 0.8253, 0.4064, 0.7327, 0.4718, 0.7037, 0.4719, 0.7006, 0.4124, 0.8863, 0.4341, 0.8959, 0.4518, 0.9351, 0.4061, 0.9333, 0.4716, 0.9473, 0.4229, 0.9556, 0.4215, 0.7937, 0.4072, 0.791, 0.3815, 0.8435, 0.3817, 0.722, 0.4126, 0.7006, 0.4124, 0.7061, 0.3822, 0.9035, 0.407, 0.9351, 0.4061, 0.9529, 0.3813, 0.683, 0.4181, 0.6676, 0.4178, 0.6659, 0.3814, 0.7937, 0.4072, 0.7667, 0.4107, 0.7418, 0.3842, 0.9635, 0.4734, 0.9532, 0.5216, 0.9378, 0.5223, 0.6883, 0.4448, 0.6668, 0.445, 0.6676, 0.4178, 0.9038, 0.5493, 0.9327, 0.5452, 0.8739, 0.5204, 0.7489, 0.5368, 0.7445, 0.576, 0.7043, 0.5357, 0.811, 0.5026, 0.8227, 0.5387, 0.7664, 0.5198, 0.7789, 0.4637, 0.811, 0.5026, 0.7378, 0.4619, 0.6346, 0.5861, 0.6777, 0.5875, 0.6378, 0.6275, 0.8046, 0.5722, 0.7931, 0.5462, 0.8317, 0.5611, 0.6889, 0.5239, 0.6599, 0.5239, 0.6934, 0.477, 0.6777, 0.5875, 0.6346, 0.5861, 0.6889, 0.5239, 0.7285, 0.4854, 0.7489, 0.5368, 0.6994, 0.4854, 0.8739, 0.5204, 0.9196, 0.508, 0.8464, 0.4591, 0.6883, 0.4448, 0.6934, 0.477, 0.6668, 0.445, 0.7789, 0.4637, 0.7378, 0.4619, 0.7869, 0.452, 0.7285, 0.4854, 0.6994, 0.4854, 0.7327, 0.4718, 0.8863, 0.4341, 0.8464, 0.4591, 0.8959, 0.4518, 0.8765, 0.4108, 0.9035, 0.407, 0.8515, 0.3844, 0.7869, 0.452, 0.7763, 0.4348, 0.8253, 0.4064, 0.722, 0.4126, 0.7327, 0.4718, 0.7006, 0.4124, 0.9035, 0.407, 0.8863, 0.4341, 0.9351, 0.4061, 0.9635, 0.4734, 0.9333, 0.4716, 0.9556, 0.4215, 0.8253, 0.4064, 0.7937, 0.4072, 0.8435, 0.3817, 0.7145, 0.383, 0.722, 0.4126, 0.7061, 0.3822, 0.9022, 0.3813, 0.9035, 0.407, 0.9529, 0.3813, 0.6813, 0.3817, 0.683, 0.4181, 0.6659, 0.3814, 0.791, 0.3815, 0.7937, 0.4072, 0.7418, 0.3842, 0.9333, 0.4716, 0.9635, 0.4734, 0.9378, 0.5223, 0.683, 0.4181, 0.6883, 0.4448, 0.6676, 0.4178])
me_legleft.materials.append(mat_chupacabra)
me_legleft.use_remesh_preserve_volume = False
me_legleft.use_remesh_preserve_attributes = False
me_legleft.use_mirror_vertex_groups = False
me_legleft.update()
me_legright = bpy.data.meshes.new('LegRight')
me_legright.from_pydata([(0.07974, -0.1508, -0.03343), (0.09241, 0.02908, -0.09056), (-0.08346, 0.05533, -0.08426), (-0.0899, -0.1245, -0.02008), (0.08884, -0.02701, 0.07662), (0.09281, 0.0876, 0.05549), (-0.002332, 0.0876, 0.03905), (-0.02433, -0.02716, 0.07342), (-0.04754, -0.2537, -0.2456), (-0.01906, -0.09217, -0.2377), (-0.132, -0.06592, -0.2377), (-0.1604, -0.2275, -0.2456), (-0.02922, -0.09582, -0.3461), (0.004975, -0.06388, -0.2805), (-0.1079, -0.03762, -0.2805), (-0.1421, -0.06957, -0.3461), (-0.02314, -0.02824, -0.4547), (-0.001251, 0.09589, -0.4598), (-0.08437, 0.1169, -0.4598), (-0.1063, -0.007237, -0.4547), (-0.006036, -0.03259, -0.5561), (-0.01516, 0.1695, -0.556), (-0.04621, 0.1826, -0.556), (-0.1249, -0.01159, -0.5561), (-0.05377, -0.1323, -0.4461), (-0.1131, -0.1155, -0.4461), (-0.07017, -0.2253, -0.5563), (-0.1295, -0.2085, -0.5563)], [], [(5, 0, 1), (5, 2, 6), (6, 3, 7), (2, 11, 3), (3, 4, 7), (7, 5, 6), (8, 15, 12), (0, 11, 8), (1, 10, 2), (1, 8, 9), (15, 16, 12), (11, 14, 15), (10, 13, 14), (8, 13, 9), (16, 26, 20), (15, 18, 19), (13, 18, 14), (12, 17, 13), (20, 22, 21), (19, 22, 23), (17, 22, 18), (16, 21, 17), (25, 26, 24), (19, 27, 25), (23, 26, 27), (19, 24, 16), (4, 0, 5), (1, 2, 5), (2, 3, 6), (10, 11, 2), (0, 4, 3), (4, 5, 7), (11, 15, 8), (3, 11, 0), (9, 10, 1), (0, 8, 1), (19, 16, 15), (10, 14, 11), (9, 13, 10), (12, 13, 8), (24, 26, 16), (14, 18, 15), (17, 18, 13), (16, 17, 12), (23, 22, 20), (18, 22, 19), (21, 22, 17), (20, 21, 16), (27, 26, 25), (23, 27, 19), (20, 26, 23), (25, 24, 19)])
_uv = me_legright.uv_layers.new(name='UVMap')
_uv.uv.foreach_set('vector', [0.9327, 0.5452, 0.8739, 0.5204, 0.9196, 0.508, 0.7445, 0.576, 0.7043, 0.5357, 0.7212, 0.5696, 0.8227, 0.5387, 0.7664, 0.5198, 0.7931, 0.5462, 0.811, 0.5026, 0.7378, 0.4619, 0.7664, 0.5198, 0.6777, 0.5875, 0.6378, 0.6275, 0.6658, 0.6232, 0.7931, 0.5462, 0.8317, 0.5611, 0.8227, 0.5387, 0.6599, 0.5239, 0.6934, 0.477, 0.6644, 0.477, 0.6346, 0.5861, 0.6889, 0.5239, 0.6599, 0.5239, 0.7489, 0.5368, 0.6994, 0.4854, 0.7043, 0.5357, 0.9196, 0.508, 0.8464, 0.4591, 0.8873, 0.4631, 0.6934, 0.477, 0.6668, 0.445, 0.6644, 0.477, 0.7378, 0.4619, 0.7869, 0.452, 0.7763, 0.4348, 0.6994, 0.4854, 0.7327, 0.4718, 0.7037, 0.4719, 0.8464, 0.4591, 0.8959, 0.4518, 0.8873, 0.4631, 0.9035, 0.407, 0.8515, 0.3844, 0.9022, 0.3813, 0.7763, 0.4348, 0.8253, 0.4064, 0.7937, 0.4072, 0.7327, 0.4718, 0.7006, 0.4124, 0.7037, 0.4719, 0.8863, 0.4341, 0.9351, 0.4061, 0.8959, 0.4518, 0.9333, 0.4716, 0.9556, 0.4215, 0.9473, 0.4229, 0.7937, 0.4072, 0.8435, 0.3817, 0.791, 0.3815, 0.722, 0.4126, 0.7061, 0.3822, 0.7006, 0.4124, 0.9035, 0.407, 0.9529, 0.3813, 0.9351, 0.4061, 0.683, 0.4181, 0.6659, 0.3814, 0.6676, 0.4178, 0.7937, 0.4072, 0.7418, 0.3842, 0.7667, 0.4107, 0.9635, 0.4734, 0.9378, 0.5223, 0.9532, 0.5216, 0.6883, 0.4448, 0.6676, 0.4178, 0.6668, 0.445, 0.9038, 0.5493, 0.8739, 0.5204, 0.9327, 0.5452, 0.7489, 0.5368, 0.7043, 0.5357, 0.7445, 0.576, 0.811, 0.5026, 0.7664, 0.5198, 0.8227, 0.5387, 0.7789, 0.4637, 0.7378, 0.4619, 0.811, 0.5026, 0.6346, 0.5861, 0.6378, 0.6275, 0.6777, 0.5875, 0.8046, 0.5722, 0.8317, 0.5611, 0.7931, 0.5462, 0.6889, 0.5239, 0.6934, 0.477, 0.6599, 0.5239, 0.6777, 0.5875, 0.6889, 0.5239, 0.6346, 0.5861, 0.7285, 0.4854, 0.6994, 0.4854, 0.7489, 0.5368, 0.8739, 0.5204, 0.8464, 0.4591, 0.9196, 0.508, 0.6883, 0.4448, 0.6668, 0.445, 0.6934, 0.477, 0.7789, 0.4637, 0.7869, 0.452, 0.7378, 0.4619, 0.7285, 0.4854, 0.7327, 0.4718, 0.6994, 0.4854, 0.8863, 0.4341, 0.8959, 0.4518, 0.8464, 0.4591, 0.8765, 0.4108, 0.8515, 0.3844, 0.9035, 0.407, 0.7869, 0.452, 0.8253, 0.4064, 0.7763, 0.4348, 0.722, 0.4126, 0.7006, 0.4124, 0.7327, 0.4718, 0.9035, 0.407, 0.9351, 0.4061, 0.8863, 0.4341, 0.9635, 0.4734, 0.9556, 0.4215, 0.9333, 0.4716, 0.8253, 0.4064, 0.8435, 0.3817, 0.7937, 0.4072, 0.7145, 0.383, 0.7061, 0.3822, 0.722, 0.4126, 0.9022, 0.3813, 0.9529, 0.3813, 0.9035, 0.407, 0.6813, 0.3817, 0.6659, 0.3814, 0.683, 0.4181, 0.791, 0.3815, 0.7418, 0.3842, 0.7937, 0.4072, 0.9333, 0.4716, 0.9378, 0.5223, 0.9635, 0.4734, 0.683, 0.4181, 0.6676, 0.4178, 0.6883, 0.4448])
me_legright.materials.append(mat_chupacabra)
me_legright.use_remesh_preserve_volume = False
me_legright.use_remesh_preserve_attributes = False
me_legright.use_mirror_vertex_groups = False
me_legright.update()
me_tailleft = bpy.data.meshes.new('TailLeft')
me_tailleft.from_pydata([(-0.1226, -0.05571, -0.09697), (-0.08196, 0.2386, -0.2472), (0.05649, 0.2386, -0.2472), (0.09714, -0.05571, -0.09697), (-0.1226, 0.05661, 0.09758), (-0.08196, 0.3674, -0.06321), (0.05649, 0.3674, -0.06321), (0.09714, 0.05661, 0.09758), (-0.04706, 0.6562, -0.3286), (0.03987, 0.627, -0.3286), (-0.03923, 0.6927, -0.1876), (0.04769, 0.6635, -0.1876), (0.05884, 1.064, -0.3128), (0.09331, 1.028, -0.3128), (0.05884, 1.064, -0.2397), (0.09331, 1.028, -0.2397), (0.2883, 1.362, -0.187)], [], [(5, 1, 0), (2, 1, 8), (6, 7, 3), (4, 0, 3), (1, 2, 3), (6, 5, 4), (9, 8, 12), (2, 9, 11), (6, 11, 10), (1, 5, 10), (9, 13, 15), (11, 15, 14), (8, 10, 14), (13, 12, 16), (15, 13, 16), (14, 15, 16), (12, 14, 16), (4, 5, 0), (9, 2, 8), (2, 6, 3), (7, 4, 3), (0, 1, 3), (7, 6, 4), (13, 9, 12), (6, 2, 11), (5, 6, 10), (8, 1, 10), (11, 9, 15), (10, 11, 14), (12, 8, 14)])
_uv = me_tailleft.uv_layers.new(name='UVMap')
_uv.uv.foreach_set('vector', [0.7259, 0.2714, 0.6792, 0.292, 0.6999, 0.365, 0.8464, 0.2781, 0.8089, 0.29, 0.789, 0.1949, 0.7859, 0.2715, 0.8082, 0.3486, 0.7599, 0.365, 0.897, 0.3611, 0.886, 0.3271, 0.9276, 0.3137, 0.8089, 0.29, 0.8464, 0.2781, 0.8801, 0.3461, 0.9123, 0.2741, 0.8747, 0.2857, 0.8871, 0.365, 0.8145, 0.1936, 0.789, 0.1949, 0.789, 0.09747, 0.7392, 0.2919, 0.7383, 0.2017, 0.7714, 0.1999, 0.9123, 0.2741, 0.8885, 0.2051, 0.863, 0.2065, 0.6792, 0.292, 0.7259, 0.2714, 0.7123, 0.1926, 0.7383, 0.2017, 0.7609, 0.1121, 0.7771, 0.1155, 0.8885, 0.2051, 0.8749, 0.1216, 0.863, 0.1169, 0.6792, 0.1948, 0.7123, 0.1926, 0.7178, 0.1032, 0.8008, 0.1023, 0.789, 0.09747, 0.8316, 0.008999, 0.7771, 0.1155, 0.7609, 0.1121, 0.8082, 0.02607, 0.863, 0.1169, 0.8749, 0.1216, 0.9036, 0.03131, 0.7015, 0.09997, 0.7178, 0.1032, 0.7477, 0.01329, 0.7482, 0.3486, 0.7259, 0.2714, 0.6999, 0.365, 0.8145, 0.1936, 0.8464, 0.2781, 0.789, 0.1949, 0.7392, 0.2919, 0.7859, 0.2715, 0.7599, 0.365, 0.9386, 0.3477, 0.897, 0.3611, 0.9276, 0.3137, 0.8207, 0.365, 0.8089, 0.29, 0.8801, 0.3461, 0.9467, 0.3466, 0.9123, 0.2741, 0.8871, 0.365, 0.8008, 0.1023, 0.8145, 0.1936, 0.789, 0.09747, 0.7859, 0.2715, 0.7392, 0.2919, 0.7714, 0.1999, 0.8747, 0.2857, 0.9123, 0.2741, 0.863, 0.2065, 0.6792, 0.1948, 0.6792, 0.292, 0.7123, 0.1926, 0.7714, 0.1999, 0.7383, 0.2017, 0.7771, 0.1155, 0.863, 0.2065, 0.8885, 0.2051, 0.863, 0.1169, 0.7015, 0.09997, 0.6792, 0.1948, 0.7178, 0.1032])
me_tailleft.materials.append(mat_chupacabra)
me_tailleft.use_remesh_preserve_volume = False
me_tailleft.use_remesh_preserve_attributes = False
me_tailleft.use_mirror_vertex_groups = False
me_tailleft.update()
me_tailright = bpy.data.meshes.new('TailRight')
me_tailright.from_pydata([(0.1226, -0.05571, -0.09697), (0.08196, 0.2386, -0.2472), (-0.05649, 0.2386, -0.2472), (-0.09714, -0.05571, -0.09697), (0.1226, 0.05661, 0.09758), (0.08196, 0.3674, -0.06321), (-0.05649, 0.3674, -0.06321), (-0.09714, 0.05661, 0.09758), (0.04706, 0.6562, -0.3286), (-0.03987, 0.627, -0.3286), (0.03923, 0.6927, -0.1876), (-0.04769, 0.6635, -0.1876), (-0.05884, 1.064, -0.3128), (-0.09331, 1.028, -0.3128), (-0.05884, 1.064, -0.2397), (-0.09331, 1.028, -0.2397), (-0.2883, 1.362, -0.187)], [], [(5, 0, 1), (2, 8, 1), (6, 3, 7), (4, 3, 0), (1, 3, 2), (6, 4, 5), (9, 12, 8), (2, 11, 9), (6, 10, 11), (1, 10, 5), (9, 15, 13), (11, 14, 15), (8, 14, 10), (13, 16, 12), (15, 16, 13), (14, 16, 15), (12, 16, 14), (4, 0, 5), (9, 8, 2), (2, 3, 6), (7, 3, 4), (0, 3, 1), (7, 4, 6), (13, 12, 9), (6, 11, 2), (5, 10, 6), (8, 10, 1), (11, 15, 9), (10, 14, 11), (12, 14, 8)])
_uv = me_tailright.uv_layers.new(name='UVMap')
_uv.uv.foreach_set('vector', [0.7259, 0.2714, 0.6999, 0.365, 0.6792, 0.292, 0.8464, 0.2781, 0.789, 0.1949, 0.8089, 0.29, 0.7859, 0.2715, 0.7599, 0.365, 0.8082, 0.3486, 0.897, 0.3611, 0.9276, 0.3137, 0.886, 0.3271, 0.8089, 0.29, 0.8801, 0.3461, 0.8464, 0.2781, 0.9123, 0.2741, 0.8871, 0.365, 0.8747, 0.2857, 0.8145, 0.1936, 0.789, 0.09747, 0.789, 0.1949, 0.7392, 0.2919, 0.7714, 0.1999, 0.7383, 0.2017, 0.9123, 0.2741, 0.863, 0.2065, 0.8885, 0.2051, 0.6792, 0.292, 0.7123, 0.1926, 0.7259, 0.2714, 0.7383, 0.2017, 0.7771, 0.1155, 0.7609, 0.1121, 0.8885, 0.2051, 0.863, 0.1169, 0.8749, 0.1216, 0.6792, 0.1948, 0.7178, 0.1032, 0.7123, 0.1926, 0.8008, 0.1023, 0.8316, 0.008999, 0.789, 0.09747, 0.7771, 0.1155, 0.8082, 0.02607, 0.7609, 0.1121, 0.863, 0.1169, 0.9036, 0.03131, 0.8749, 0.1216, 0.7015, 0.09997, 0.7477, 0.01329, 0.7178, 0.1032, 0.7482, 0.3486, 0.6999, 0.365, 0.7259, 0.2714, 0.8145, 0.1936, 0.789, 0.1949, 0.8464, 0.2781, 0.7392, 0.2919, 0.7599, 0.365, 0.7859, 0.2715, 0.9386, 0.3477, 0.9276, 0.3137, 0.897, 0.3611, 0.8207, 0.365, 0.8801, 0.3461, 0.8089, 0.29, 0.9467, 0.3466, 0.8871, 0.365, 0.9123, 0.2741, 0.8008, 0.1023, 0.789, 0.09747, 0.8145, 0.1936, 0.7859, 0.2715, 0.7714, 0.1999, 0.7392, 0.2919, 0.8747, 0.2857, 0.863, 0.2065, 0.9123, 0.2741, 0.6792, 0.1948, 0.7123, 0.1926, 0.6792, 0.292, 0.7714, 0.1999, 0.7771, 0.1155, 0.7383, 0.2017, 0.863, 0.2065, 0.863, 0.1169, 0.8885, 0.2051, 0.7015, 0.09997, 0.7178, 0.1032, 0.6792, 0.1948])
me_tailright.materials.append(mat_chupacabra)
me_tailright.use_remesh_preserve_volume = False
me_tailright.use_remesh_preserve_attributes = False
me_tailright.use_mirror_vertex_groups = False
me_tailright.update()

# ---- objects
ob_body = bpy.data.objects.new('Body', me_body)
ob_head = bpy.data.objects.new('Head', me_head)
ob_mouth = bpy.data.objects.new('Mouth', me_mouth)
ob_armright = bpy.data.objects.new('ArmRight', me_armright)
ob_armleft = bpy.data.objects.new('ArmLeft', me_armleft)
ob_legleft = bpy.data.objects.new('LegLeft', me_legleft)
ob_legright = bpy.data.objects.new('LegRight', me_legright)
ob_tailleft = bpy.data.objects.new('TailLeft', me_tailleft)
ob_tailright = bpy.data.objects.new('TailRight', me_tailright)

# ---- transforms, parenting, visibility, modifiers, constraints
ob_body.location = (0.0, 0.4, 0.57)
ob_body.rotation_euler = (0.04366, 9.691e-18, 2.116e-19)
ob_body.lineart.crease_threshold = 0.0
_m = ob_body.modifiers.new('Subsurf', 'SUBSURF')
_m.uv_smooth = 'PRESERVE_CORNERS'
_m.quality = 1
_m.render_levels = 1
_m.show_only_control_edges = False
ob_head.parent = ob_body
ob_head.matrix_parent_inverse = Matrix(((1.0, 0.0, 0.0, 0.0), (0.0, 1.0, 0.0, -0.4), (0.0, 0.0, 1.0, -0.57), (0.0, 0.0, 0.0, 1.0)))
ob_head.location = (0.0, -0.46, 0.78)
ob_head.rotation_euler = (-0.08727, -1.935e-17, 8.449e-19)
ob_head.lineart.crease_threshold = 0.0
_m = ob_head.modifiers.new('Subsurf', 'SUBSURF')
_m.uv_smooth = 'PRESERVE_CORNERS'
_m.quality = 1
_m.render_levels = 1
_m.show_only_control_edges = False
ob_mouth.parent = ob_head
ob_mouth.matrix_parent_inverse = Matrix(((1.0, 0.0, 0.0, 0.0), (0.0, 1.0, 0.0, 0.46), (0.0, 0.0, 1.0, -0.78), (0.0, 0.0, 0.0, 1.0)))
ob_mouth.location = (0.0, -0.87, 0.62)
ob_mouth.lineart.crease_threshold = 0.0
_m = ob_mouth.modifiers.new('Subsurf', 'SUBSURF')
_m.uv_smooth = 'PRESERVE_CORNERS'
_m.quality = 1
_m.render_levels = 1
_m.show_only_control_edges = False
ob_armright.parent = ob_body
ob_armright.matrix_parent_inverse = Matrix(((1.0, 0.0, 0.0, 0.0), (0.0, 1.0, 0.0, -0.4), (0.0, 0.0, 1.0, -0.57), (0.0, 0.0, 0.0, 1.0)))
ob_armright.location = (-0.39, -0.22, 0.7)
ob_armright.rotation_euler = (-0.06926, -1.537e-17, 5.323e-19)
ob_armright.lineart.crease_threshold = 0.0
_m = ob_armright.modifiers.new('Subsurf', 'SUBSURF')
_m.uv_smooth = 'PRESERVE_CORNERS'
_m.quality = 1
_m.render_levels = 1
_m.show_only_control_edges = False
ob_armleft.parent = ob_body
ob_armleft.matrix_parent_inverse = Matrix(((1.0, 0.0, 0.0, 0.0), (0.0, 1.0, 0.0, -0.4), (0.0, 0.0, 1.0, -0.57), (0.0, 0.0, 0.0, 1.0)))
ob_armleft.location = (0.39, -0.22, 0.7)
ob_armleft.rotation_euler = (-0.06926, -1.537e-17, 5.323e-19)
ob_armleft.lineart.crease_threshold = 0.0
_m = ob_armleft.modifiers.new('Subsurf', 'SUBSURF')
_m.uv_smooth = 'PRESERVE_CORNERS'
_m.quality = 1
_m.render_levels = 1
_m.show_only_control_edges = False
ob_legleft.parent = ob_body
ob_legleft.matrix_parent_inverse = Matrix(((1.0, 0.0, 0.0, 0.0), (0.0, 1.0, 0.0, -0.4), (0.0, 0.0, 1.0, -0.57), (0.0, 0.0, 0.0, 1.0)))
ob_legleft.location = (0.25, 0.4, 0.55)
ob_legleft.lineart.crease_threshold = 0.0
_m = ob_legleft.modifiers.new('Subsurf', 'SUBSURF')
_m.uv_smooth = 'PRESERVE_CORNERS'
_m.quality = 1
_m.render_levels = 1
_m.show_only_control_edges = False
ob_legright.parent = ob_body
ob_legright.matrix_parent_inverse = Matrix(((1.0, 0.0, 0.0, 0.0), (0.0, 1.0, 0.0, -0.4), (0.0, 0.0, 1.0, -0.57), (0.0, 0.0, 0.0, 1.0)))
ob_legright.location = (-0.25, 0.4, 0.55)
ob_legright.lineart.crease_threshold = 0.0
_m = ob_legright.modifiers.new('Subsurf', 'SUBSURF')
_m.uv_smooth = 'PRESERVE_CORNERS'
_m.quality = 1
_m.render_levels = 1
_m.show_only_control_edges = False
ob_tailleft.parent = ob_body
ob_tailleft.matrix_parent_inverse = Matrix(((1.0, 0.0, 0.0, 0.0), (0.0, 1.0, 0.0, -0.4), (0.0, 0.0, 1.0, -0.57), (0.0, 0.0, 0.0, 1.0)))
ob_tailleft.location = (0.12, 0.64, 0.5)
ob_tailleft.lineart.crease_threshold = 0.0
_m = ob_tailleft.modifiers.new('Subsurf', 'SUBSURF')
_m.uv_smooth = 'PRESERVE_CORNERS'
_m.quality = 1
_m.render_levels = 1
_m.show_only_control_edges = False
ob_tailright.parent = ob_body
ob_tailright.matrix_parent_inverse = Matrix(((1.0, 0.0, 0.0, 0.0), (0.0, 1.0, 0.0, -0.4), (0.0, 0.0, 1.0, -0.57), (0.0, 0.0, 0.0, 1.0)))
ob_tailright.location = (-0.12, 0.64, 0.5)
ob_tailright.lineart.crease_threshold = 0.0
_m = ob_tailright.modifiers.new('Subsurf', 'SUBSURF')
_m.uv_smooth = 'PRESERVE_CORNERS'
_m.quality = 1
_m.render_levels = 1
_m.show_only_control_edges = False

# ---- collection membership
col_collection_1.objects.link(ob_body)
col_collection_1.objects.link(ob_head)
col_collection_1.objects.link(ob_mouth)
col_collection_1.objects.link(ob_armright)
col_collection_1.objects.link(ob_armleft)
col_collection_1.objects.link(ob_legleft)
col_collection_1.objects.link(ob_legright)
col_collection_1.objects.link(ob_tailleft)
col_collection_1.objects.link(ob_tailright)

# ---- scene / render settings (as saved in the file)
scene.frame_start = 1; scene.frame_end = 250; scene.frame_set(1)
scene.render.engine = 'BLENDER_EEVEE_NEXT'
scene.render.resolution_percentage = 50
scene.render.dither_intensity = 0.0
scene.cycles.use_denoising = False
scene.cycles.samples = 10
scene.cycles.sampling_pattern = 'TABULATED_SOBOL'
scene.cycles.light_sampling_threshold = 0.0
scene.cycles.use_adaptive_sampling = False
scene.cycles.use_light_tree = False
scene.cycles.blur_glossy = 0.0
scene.cycles.volume_bounces = 1
scene.cycles.pixel_filter_type = 'GAUSSIAN'
scene.cycles.sample_clamp_indirect = 0.0
scene.view_settings.view_transform = 'Standard'
bpy.context.view_layer.update()

# ---- added for rendering (the .blend has no active camera and no usable light): camera, sun
cam_auto = bpy.data.cameras.new('AutoCamera')
cam_auto.lens = 50.0
cam_auto.sensor_width = 36.0
cam_auto.clip_end = 1000.0
ob_auto_camera = bpy.data.objects.new('AutoCamera', cam_auto)
scene.collection.objects.link(ob_auto_camera)
ob_auto_camera.location = (3.66483, -4.04502, 3.71716)
ob_auto_camera.rotation_euler = (1.09748, -7.21219e-08, 0.694738)
scene.camera = ob_auto_camera
light_auto_sun = bpy.data.lights.new('AutoSun', 'SUN')
light_auto_sun.energy = 3.0
light_auto_sun.angle = 0.0523599
ob_auto_sun = bpy.data.objects.new('AutoSun', light_auto_sun)
scene.collection.objects.link(ob_auto_sun)
ob_auto_sun.rotation_euler = (0.872665, 0.174533, 0.523599)
bpy.context.view_layer.update()
